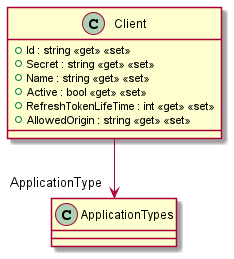

The diagram above was rendered by PlantUML. Its source (embedded in the PNG):
@startuml
class Client {
    + Id : string <<get>> <<set>>
    + Secret : string <<get>> <<set>>
    + Name : string <<get>> <<set>>
    + Active : bool <<get>> <<set>>
    + RefreshTokenLifeTime : int <<get>> <<set>>
    + AllowedOrigin : string <<get>> <<set>>
}
Client --> "ApplicationType" ApplicationTypes
@enduml